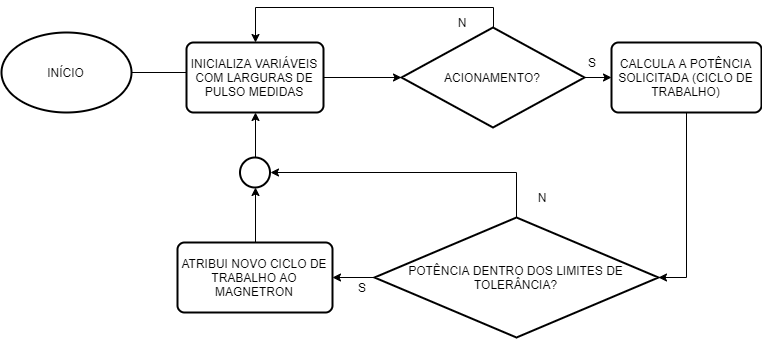

The diagram above was exported from draw.io. Its source (the exported page's mxGraphModel, read from the mxfile embedded in the PNG):
<mxGraphModel dx="1422" dy="745" grid="1" gridSize="10" guides="1" tooltips="1" connect="1" arrows="1" fold="1" page="1" pageScale="1" pageWidth="827" pageHeight="1169" math="0" shadow="0">
  <root>
    <mxCell id="0" />
    <mxCell id="1" parent="0" />
    <mxCell id="7Vb5U-QdjrxLBa4MpRFG-3" style="edgeStyle=orthogonalEdgeStyle;rounded=0;orthogonalLoop=1;jettySize=auto;html=1;exitX=1;exitY=0.5;exitDx=0;exitDy=0;exitPerimeter=0;entryX=0;entryY=0.5;entryDx=0;entryDy=0;" edge="1" parent="1" source="7Vb5U-QdjrxLBa4MpRFG-1">
      <mxGeometry relative="1" as="geometry">
        <mxPoint x="220" y="95" as="targetPoint" />
      </mxGeometry>
    </mxCell>
    <mxCell id="7Vb5U-QdjrxLBa4MpRFG-1" value="INÍCIO" style="strokeWidth=2;html=1;shape=mxgraph.flowchart.start_1;whiteSpace=wrap;" vertex="1" parent="1">
      <mxGeometry x="10" y="55" width="130" height="80" as="geometry" />
    </mxCell>
    <mxCell id="7Vb5U-QdjrxLBa4MpRFG-6" style="edgeStyle=orthogonalEdgeStyle;rounded=0;orthogonalLoop=1;jettySize=auto;html=1;exitX=1;exitY=0.5;exitDx=0;exitDy=0;entryX=0;entryY=0.5;entryDx=0;entryDy=0;entryPerimeter=0;" edge="1" parent="1" source="7Vb5U-QdjrxLBa4MpRFG-4" target="7Vb5U-QdjrxLBa4MpRFG-5">
      <mxGeometry relative="1" as="geometry" />
    </mxCell>
    <mxCell id="7Vb5U-QdjrxLBa4MpRFG-4" value="INICIALIZA VARIÁVEIS COM LARGURAS DE PULSO MEDIDAS" style="rounded=1;whiteSpace=wrap;html=1;absoluteArcSize=1;arcSize=14;strokeWidth=2;" vertex="1" parent="1">
      <mxGeometry x="195" y="65" width="137" height="70" as="geometry" />
    </mxCell>
    <mxCell id="7Vb5U-QdjrxLBa4MpRFG-9" style="edgeStyle=orthogonalEdgeStyle;rounded=0;orthogonalLoop=1;jettySize=auto;html=1;exitX=1;exitY=0.5;exitDx=0;exitDy=0;exitPerimeter=0;entryX=0;entryY=0.5;entryDx=0;entryDy=0;" edge="1" parent="1" source="7Vb5U-QdjrxLBa4MpRFG-5" target="7Vb5U-QdjrxLBa4MpRFG-8">
      <mxGeometry relative="1" as="geometry" />
    </mxCell>
    <mxCell id="7Vb5U-QdjrxLBa4MpRFG-14" style="edgeStyle=orthogonalEdgeStyle;rounded=0;orthogonalLoop=1;jettySize=auto;html=1;exitX=0.5;exitY=0;exitDx=0;exitDy=0;exitPerimeter=0;entryX=0.5;entryY=0;entryDx=0;entryDy=0;" edge="1" parent="1" source="7Vb5U-QdjrxLBa4MpRFG-5" target="7Vb5U-QdjrxLBa4MpRFG-4">
      <mxGeometry relative="1" as="geometry" />
    </mxCell>
    <mxCell id="7Vb5U-QdjrxLBa4MpRFG-5" value="ACIONAMENTO?" style="strokeWidth=2;html=1;shape=mxgraph.flowchart.decision;whiteSpace=wrap;" vertex="1" parent="1">
      <mxGeometry x="410" y="50" width="183" height="100" as="geometry" />
    </mxCell>
    <mxCell id="7Vb5U-QdjrxLBa4MpRFG-16" style="edgeStyle=orthogonalEdgeStyle;rounded=0;orthogonalLoop=1;jettySize=auto;html=1;exitX=0.5;exitY=1;exitDx=0;exitDy=0;entryX=1;entryY=0.5;entryDx=0;entryDy=0;entryPerimeter=0;" edge="1" parent="1" source="7Vb5U-QdjrxLBa4MpRFG-8" target="7Vb5U-QdjrxLBa4MpRFG-13">
      <mxGeometry relative="1" as="geometry" />
    </mxCell>
    <mxCell id="7Vb5U-QdjrxLBa4MpRFG-8" value="CALCULA A POTÊNCIA SOLICITADA (CICLO DE TRABALHO)" style="rounded=1;whiteSpace=wrap;html=1;absoluteArcSize=1;arcSize=14;strokeWidth=2;" vertex="1" parent="1">
      <mxGeometry x="620" y="65" width="150" height="70" as="geometry" />
    </mxCell>
    <mxCell id="7Vb5U-QdjrxLBa4MpRFG-28" style="edgeStyle=orthogonalEdgeStyle;rounded=0;orthogonalLoop=1;jettySize=auto;html=1;exitX=0.5;exitY=0;exitDx=0;exitDy=0;entryX=0.5;entryY=1;entryDx=0;entryDy=0;entryPerimeter=0;" edge="1" parent="1" source="7Vb5U-QdjrxLBa4MpRFG-11" target="7Vb5U-QdjrxLBa4MpRFG-20">
      <mxGeometry relative="1" as="geometry" />
    </mxCell>
    <mxCell id="7Vb5U-QdjrxLBa4MpRFG-11" value="ATRIBUI NOVO CICLO DE TRABALHO AO MAGNETRON" style="rounded=1;whiteSpace=wrap;html=1;absoluteArcSize=1;arcSize=14;strokeWidth=2;" vertex="1" parent="1">
      <mxGeometry x="186" y="265" width="155" height="70" as="geometry" />
    </mxCell>
    <mxCell id="7Vb5U-QdjrxLBa4MpRFG-19" style="edgeStyle=orthogonalEdgeStyle;rounded=0;orthogonalLoop=1;jettySize=auto;html=1;exitX=0;exitY=0.5;exitDx=0;exitDy=0;exitPerimeter=0;entryX=1;entryY=0.5;entryDx=0;entryDy=0;" edge="1" parent="1" source="7Vb5U-QdjrxLBa4MpRFG-13" target="7Vb5U-QdjrxLBa4MpRFG-11">
      <mxGeometry relative="1" as="geometry" />
    </mxCell>
    <mxCell id="7Vb5U-QdjrxLBa4MpRFG-23" style="edgeStyle=orthogonalEdgeStyle;rounded=0;orthogonalLoop=1;jettySize=auto;html=1;exitX=0.5;exitY=0;exitDx=0;exitDy=0;exitPerimeter=0;entryX=1;entryY=0.5;entryDx=0;entryDy=0;entryPerimeter=0;" edge="1" parent="1" source="7Vb5U-QdjrxLBa4MpRFG-13" target="7Vb5U-QdjrxLBa4MpRFG-20">
      <mxGeometry relative="1" as="geometry" />
    </mxCell>
    <mxCell id="7Vb5U-QdjrxLBa4MpRFG-13" value="POTÊNCIA DENTRO DOS LIMITES DE TOLERÂNCIA?" style="strokeWidth=2;html=1;shape=mxgraph.flowchart.decision;whiteSpace=wrap;" vertex="1" parent="1">
      <mxGeometry x="383" y="240" width="284" height="120" as="geometry" />
    </mxCell>
    <mxCell id="7Vb5U-QdjrxLBa4MpRFG-29" style="edgeStyle=orthogonalEdgeStyle;rounded=0;orthogonalLoop=1;jettySize=auto;html=1;exitX=0.5;exitY=0;exitDx=0;exitDy=0;exitPerimeter=0;entryX=0.5;entryY=1;entryDx=0;entryDy=0;" edge="1" parent="1" source="7Vb5U-QdjrxLBa4MpRFG-20" target="7Vb5U-QdjrxLBa4MpRFG-4">
      <mxGeometry relative="1" as="geometry" />
    </mxCell>
    <mxCell id="7Vb5U-QdjrxLBa4MpRFG-20" value="" style="strokeWidth=2;html=1;shape=mxgraph.flowchart.start_2;whiteSpace=wrap;" vertex="1" parent="1">
      <mxGeometry x="248.5" y="180" width="30" height="30" as="geometry" />
    </mxCell>
    <mxCell id="7Vb5U-QdjrxLBa4MpRFG-30" value="S" style="text;html=1;strokeColor=none;fillColor=none;align=center;verticalAlign=middle;whiteSpace=wrap;rounded=0;" vertex="1" parent="1">
      <mxGeometry x="580" y="75" width="40" height="20" as="geometry" />
    </mxCell>
    <mxCell id="7Vb5U-QdjrxLBa4MpRFG-31" value="N" style="text;html=1;strokeColor=none;fillColor=none;align=center;verticalAlign=middle;whiteSpace=wrap;rounded=0;" vertex="1" parent="1">
      <mxGeometry x="450" y="35" width="40" height="20" as="geometry" />
    </mxCell>
    <mxCell id="7Vb5U-QdjrxLBa4MpRFG-32" value="N" style="text;html=1;strokeColor=none;fillColor=none;align=center;verticalAlign=middle;whiteSpace=wrap;rounded=0;" vertex="1" parent="1">
      <mxGeometry x="530" y="210" width="40" height="20" as="geometry" />
    </mxCell>
    <mxCell id="7Vb5U-QdjrxLBa4MpRFG-33" value="S" style="text;html=1;strokeColor=none;fillColor=none;align=center;verticalAlign=middle;whiteSpace=wrap;rounded=0;" vertex="1" parent="1">
      <mxGeometry x="350" y="300" width="40" height="20" as="geometry" />
    </mxCell>
  </root>
</mxGraphModel>